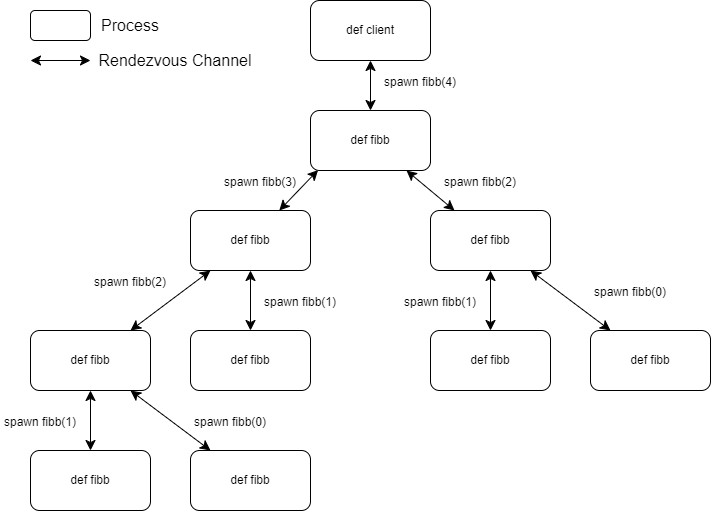

The diagram above was exported from draw.io. Its source (the exported page's mxGraphModel, read from the mxfile embedded in the PNG):
<mxGraphModel dx="850" dy="699" grid="0" gridSize="10" guides="1" tooltips="1" connect="1" arrows="1" fold="1" page="1" pageScale="1" pageWidth="1100" pageHeight="1700" math="0" shadow="0">
  <root>
    <mxCell id="0" />
    <mxCell id="1" parent="0" />
    <mxCell id="MOI6v_9qu2RAu_L2uNAZ-4" value="" style="edgeStyle=none;curved=1;rounded=0;orthogonalLoop=1;jettySize=auto;html=1;fontSize=12;startSize=8;endSize=8;startArrow=classic;startFill=1;exitX=0.063;exitY=0.993;exitDx=0;exitDy=0;exitPerimeter=0;" parent="1" target="MOI6v_9qu2RAu_L2uNAZ-3" edge="1" source="MOI6v_9qu2RAu_L2uNAZ-1">
      <mxGeometry relative="1" as="geometry">
        <mxPoint x="427.27272727272725" y="230" as="sourcePoint" />
      </mxGeometry>
    </mxCell>
    <mxCell id="MOI6v_9qu2RAu_L2uNAZ-6" value="" style="edgeStyle=none;curved=1;rounded=0;orthogonalLoop=1;jettySize=auto;html=1;fontSize=12;startSize=8;endSize=8;startArrow=classic;startFill=1;" parent="1" source="MOI6v_9qu2RAu_L2uNAZ-1" target="MOI6v_9qu2RAu_L2uNAZ-5" edge="1">
      <mxGeometry relative="1" as="geometry" />
    </mxCell>
    <mxCell id="MOI6v_9qu2RAu_L2uNAZ-1" value="def fibb" style="rounded=1;whiteSpace=wrap;html=1;" parent="1" vertex="1">
      <mxGeometry x="400" y="180" width="120" height="60" as="geometry" />
    </mxCell>
    <mxCell id="MOI6v_9qu2RAu_L2uNAZ-11" value="" style="edgeStyle=none;curved=1;rounded=0;orthogonalLoop=1;jettySize=auto;html=1;fontSize=12;startSize=8;endSize=8;startArrow=classic;startFill=1;" parent="1" source="MOI6v_9qu2RAu_L2uNAZ-3" target="MOI6v_9qu2RAu_L2uNAZ-10" edge="1">
      <mxGeometry relative="1" as="geometry" />
    </mxCell>
    <mxCell id="MOI6v_9qu2RAu_L2uNAZ-13" value="" style="edgeStyle=none;curved=1;rounded=0;orthogonalLoop=1;jettySize=auto;html=1;fontSize=12;startSize=8;endSize=8;startArrow=classic;startFill=1;" parent="1" source="MOI6v_9qu2RAu_L2uNAZ-3" target="MOI6v_9qu2RAu_L2uNAZ-12" edge="1">
      <mxGeometry relative="1" as="geometry" />
    </mxCell>
    <mxCell id="MOI6v_9qu2RAu_L2uNAZ-3" value="def fibb" style="rounded=1;whiteSpace=wrap;html=1;" parent="1" vertex="1">
      <mxGeometry x="280" y="280" width="120" height="60" as="geometry" />
    </mxCell>
    <mxCell id="MOI6v_9qu2RAu_L2uNAZ-15" value="" style="edgeStyle=none;curved=1;rounded=0;orthogonalLoop=1;jettySize=auto;html=1;fontSize=12;startSize=8;endSize=8;startArrow=classic;startFill=1;" parent="1" source="MOI6v_9qu2RAu_L2uNAZ-5" target="MOI6v_9qu2RAu_L2uNAZ-14" edge="1">
      <mxGeometry relative="1" as="geometry" />
    </mxCell>
    <mxCell id="MOI6v_9qu2RAu_L2uNAZ-17" value="" style="edgeStyle=none;curved=1;rounded=0;orthogonalLoop=1;jettySize=auto;html=1;fontSize=12;startSize=8;endSize=8;startArrow=classic;startFill=1;" parent="1" source="MOI6v_9qu2RAu_L2uNAZ-5" target="MOI6v_9qu2RAu_L2uNAZ-16" edge="1">
      <mxGeometry relative="1" as="geometry" />
    </mxCell>
    <mxCell id="MOI6v_9qu2RAu_L2uNAZ-5" value="def fibb" style="rounded=1;whiteSpace=wrap;html=1;" parent="1" vertex="1">
      <mxGeometry x="520" y="280" width="120" height="60" as="geometry" />
    </mxCell>
    <mxCell id="MOI6v_9qu2RAu_L2uNAZ-10" value="def fibb" style="rounded=1;whiteSpace=wrap;html=1;" parent="1" vertex="1">
      <mxGeometry x="120" y="400" width="120" height="60" as="geometry" />
    </mxCell>
    <mxCell id="MOI6v_9qu2RAu_L2uNAZ-12" value="def fibb" style="rounded=1;whiteSpace=wrap;html=1;" parent="1" vertex="1">
      <mxGeometry x="280" y="400" width="120" height="60" as="geometry" />
    </mxCell>
    <mxCell id="MOI6v_9qu2RAu_L2uNAZ-14" value="def fibb" style="rounded=1;whiteSpace=wrap;html=1;" parent="1" vertex="1">
      <mxGeometry x="520" y="400" width="120" height="60" as="geometry" />
    </mxCell>
    <mxCell id="MOI6v_9qu2RAu_L2uNAZ-16" value="def fibb" style="rounded=1;whiteSpace=wrap;html=1;" parent="1" vertex="1">
      <mxGeometry x="680" y="400" width="120" height="60" as="geometry" />
    </mxCell>
    <mxCell id="MOI6v_9qu2RAu_L2uNAZ-19" style="edgeStyle=none;curved=1;rounded=0;orthogonalLoop=1;jettySize=auto;html=1;entryX=0.5;entryY=0;entryDx=0;entryDy=0;fontSize=12;startSize=8;endSize=8;startArrow=classic;startFill=1;" parent="1" source="MOI6v_9qu2RAu_L2uNAZ-18" target="MOI6v_9qu2RAu_L2uNAZ-1" edge="1">
      <mxGeometry relative="1" as="geometry" />
    </mxCell>
    <mxCell id="MOI6v_9qu2RAu_L2uNAZ-18" value="def client" style="rounded=1;whiteSpace=wrap;html=1;" parent="1" vertex="1">
      <mxGeometry x="400" y="70" width="120" height="60" as="geometry" />
    </mxCell>
    <mxCell id="MOI6v_9qu2RAu_L2uNAZ-20" value="&lt;font style=&quot;font-size: 12px;&quot;&gt;spawn fibb(4)&lt;/font&gt;" style="text;html=1;align=center;verticalAlign=middle;whiteSpace=wrap;rounded=0;fontSize=16;" parent="1" vertex="1">
      <mxGeometry x="470" y="140" width="80" height="20" as="geometry" />
    </mxCell>
    <mxCell id="MOI6v_9qu2RAu_L2uNAZ-21" value="&lt;span style=&quot;font-size: 12px;&quot;&gt;spawn fibb(3)&lt;/span&gt;" style="text;html=1;align=center;verticalAlign=middle;whiteSpace=wrap;rounded=0;fontSize=16;" parent="1" vertex="1">
      <mxGeometry x="310" y="240" width="80" height="20" as="geometry" />
    </mxCell>
    <mxCell id="MOI6v_9qu2RAu_L2uNAZ-22" value="&lt;span style=&quot;font-size: 12px;&quot;&gt;spawn fibb(2)&lt;/span&gt;" style="text;html=1;align=center;verticalAlign=middle;whiteSpace=wrap;rounded=0;fontSize=16;" parent="1" vertex="1">
      <mxGeometry x="530" y="240" width="80" height="20" as="geometry" />
    </mxCell>
    <mxCell id="MOI6v_9qu2RAu_L2uNAZ-23" value="&lt;span style=&quot;font-size: 12px;&quot;&gt;spawn fibb(1)&lt;/span&gt;" style="text;html=1;align=center;verticalAlign=middle;whiteSpace=wrap;rounded=0;fontSize=16;" parent="1" vertex="1">
      <mxGeometry x="490" y="360" width="80" height="20" as="geometry" />
    </mxCell>
    <mxCell id="MOI6v_9qu2RAu_L2uNAZ-24" value="&lt;span style=&quot;font-size: 12px;&quot;&gt;spawn fibb(0)&lt;/span&gt;" style="text;html=1;align=center;verticalAlign=middle;whiteSpace=wrap;rounded=0;fontSize=16;" parent="1" vertex="1">
      <mxGeometry x="680" y="350" width="80" height="20" as="geometry" />
    </mxCell>
    <mxCell id="MOI6v_9qu2RAu_L2uNAZ-25" value="&lt;span style=&quot;font-size: 12px;&quot;&gt;spawn fibb(1)&lt;/span&gt;" style="text;html=1;align=center;verticalAlign=middle;whiteSpace=wrap;rounded=0;fontSize=16;" parent="1" vertex="1">
      <mxGeometry x="350" y="360" width="80" height="20" as="geometry" />
    </mxCell>
    <mxCell id="MOI6v_9qu2RAu_L2uNAZ-26" value="&lt;span style=&quot;font-size: 12px;&quot;&gt;spawn fibb(2)&lt;/span&gt;" style="text;html=1;align=center;verticalAlign=middle;whiteSpace=wrap;rounded=0;fontSize=16;" parent="1" vertex="1">
      <mxGeometry x="180" y="340" width="80" height="20" as="geometry" />
    </mxCell>
    <mxCell id="MOI6v_9qu2RAu_L2uNAZ-27" value="" style="edgeStyle=none;curved=1;rounded=0;orthogonalLoop=1;jettySize=auto;html=1;fontSize=12;startSize=8;endSize=8;startArrow=classic;startFill=1;" parent="1" target="MOI6v_9qu2RAu_L2uNAZ-29" edge="1">
      <mxGeometry relative="1" as="geometry">
        <mxPoint x="180" y="460" as="sourcePoint" />
      </mxGeometry>
    </mxCell>
    <mxCell id="MOI6v_9qu2RAu_L2uNAZ-28" value="" style="edgeStyle=none;curved=1;rounded=0;orthogonalLoop=1;jettySize=auto;html=1;fontSize=12;startSize=8;endSize=8;startArrow=classic;startFill=1;" parent="1" target="MOI6v_9qu2RAu_L2uNAZ-30" edge="1">
      <mxGeometry relative="1" as="geometry">
        <mxPoint x="220" y="460" as="sourcePoint" />
      </mxGeometry>
    </mxCell>
    <mxCell id="MOI6v_9qu2RAu_L2uNAZ-29" value="def fibb" style="rounded=1;whiteSpace=wrap;html=1;" parent="1" vertex="1">
      <mxGeometry x="120" y="520" width="120" height="60" as="geometry" />
    </mxCell>
    <mxCell id="MOI6v_9qu2RAu_L2uNAZ-30" value="def fibb" style="rounded=1;whiteSpace=wrap;html=1;" parent="1" vertex="1">
      <mxGeometry x="280" y="520" width="120" height="60" as="geometry" />
    </mxCell>
    <mxCell id="MOI6v_9qu2RAu_L2uNAZ-31" value="&lt;span style=&quot;font-size: 12px;&quot;&gt;spawn fibb(1)&lt;/span&gt;" style="text;html=1;align=center;verticalAlign=middle;whiteSpace=wrap;rounded=0;fontSize=16;" parent="1" vertex="1">
      <mxGeometry x="90" y="480" width="80" height="20" as="geometry" />
    </mxCell>
    <mxCell id="MOI6v_9qu2RAu_L2uNAZ-32" value="&lt;span style=&quot;font-size: 12px;&quot;&gt;spawn fibb(0)&lt;/span&gt;" style="text;html=1;align=center;verticalAlign=middle;whiteSpace=wrap;rounded=0;fontSize=16;" parent="1" vertex="1">
      <mxGeometry x="280" y="480" width="80" height="20" as="geometry" />
    </mxCell>
    <mxCell id="MOI6v_9qu2RAu_L2uNAZ-33" value="" style="rounded=1;whiteSpace=wrap;html=1;" parent="1" vertex="1">
      <mxGeometry x="120" y="80" width="60" height="30" as="geometry" />
    </mxCell>
    <mxCell id="MOI6v_9qu2RAu_L2uNAZ-34" value="Process" style="text;html=1;align=center;verticalAlign=middle;whiteSpace=wrap;rounded=0;fontSize=16;" parent="1" vertex="1">
      <mxGeometry x="190" y="80" width="60" height="30" as="geometry" />
    </mxCell>
    <mxCell id="MOI6v_9qu2RAu_L2uNAZ-35" value="" style="endArrow=classic;startArrow=classic;html=1;rounded=0;fontSize=12;startSize=8;endSize=8;curved=1;" parent="1" edge="1">
      <mxGeometry width="50" height="50" relative="1" as="geometry">
        <mxPoint x="120" y="130" as="sourcePoint" />
        <mxPoint x="180" y="130" as="targetPoint" />
      </mxGeometry>
    </mxCell>
    <mxCell id="MOI6v_9qu2RAu_L2uNAZ-36" value="Rendezvous Channel" style="text;html=1;align=center;verticalAlign=middle;whiteSpace=wrap;rounded=0;fontSize=16;" parent="1" vertex="1">
      <mxGeometry x="180" y="115" width="170" height="30" as="geometry" />
    </mxCell>
  </root>
</mxGraphModel>